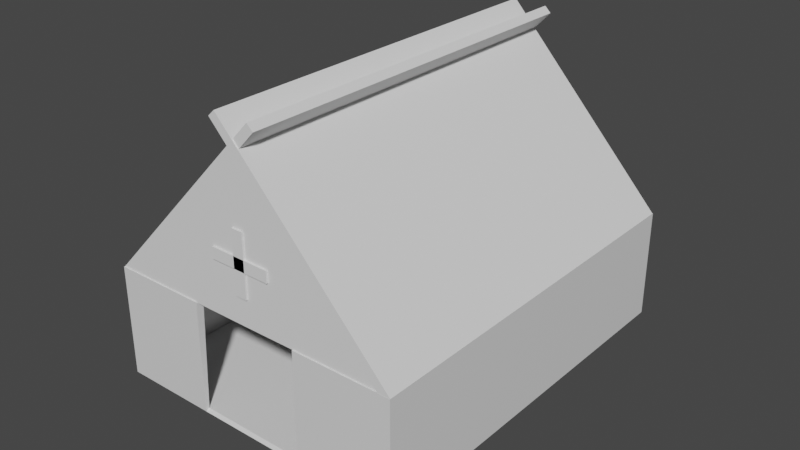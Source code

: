 # Source: MilitaryTent.blend  (saved by Blender 2.81.16; exported with 4.5.12 LTS)
import bpy
from mathutils import Matrix  # noqa: F401  (used for matrix-valued properties, if any)

bpy.ops.wm.read_factory_settings(use_empty=True)
scene = bpy.context.scene
scene.name = 'Scene'

# ---- collections
col_collection = bpy.data.collections.new('Collection'); scene.collection.children.link(col_collection)

# ---- materials (node trees are filled in below, after node groups)
mat_material = bpy.data.materials.new('Material')
mat_material.alpha_threshold = 0.0
mat_material.use_transparent_shadow = False
mat_material.line_color = (0.0, 0.0, 0.0, 1.0)

# ---- material node trees
mat_material.use_nodes = True; mat_material.node_tree.nodes.clear()
_N = mat_material.node_tree.nodes; _L = mat_material.node_tree.links
n0 = _N.new('ShaderNodeOutputMaterial'); n0.name = 'Material Output'; n0.location = (300, 300)
n1 = _N.new('ShaderNodeBsdfPrincipled'); n1.name = 'Principled BSDF'; n1.location = (10, 300)
n1.distribution = 'GGX'
n1.subsurface_method = 'BURLEY'
n1.inputs[2].default_value = 0.4
n1.inputs[3].default_value = 1.45
n1.inputs[27].default_value = (0.0, 0.0, 0.0, 1.0)
n1.inputs[28].default_value = 1.0
_L.new(n1.outputs[0], n0.inputs[0])
n0.is_active_output = True

# ---- world
world_world = bpy.data.worlds.new('World'); scene.world = world_world
world_world.use_nodes = True; world_world.node_tree.nodes.clear()
_N = world_world.node_tree.nodes; _L = world_world.node_tree.links
n0 = _N.new('ShaderNodeOutputWorld'); n0.name = 'World Output'; n0.location = (300, 300)
n1 = _N.new('ShaderNodeBackground'); n1.name = 'Background'; n1.location = (10, 300)
n1.inputs[0].default_value = (0.05088, 0.05088, 0.05088, 1.0)
_L.new(n1.outputs[0], n0.inputs[0])
n0.is_active_output = True
world_world.color = (0.05088, 0.05088, 0.05088)
world_world.use_sun_shadow = False
world_world.sun_shadow_jitter_overblur = 0.0

# ---- meshes
me_cube = bpy.data.meshes.new('Cube')
me_cube.from_pydata([(1.0, 1.0, 1.0), (1.0, 1.0, -1.0), (1.0, -1.0, 1.0), (1.0, -1.0, -1.0), (-1.0, 1.0, 1.0), (-1.0, 1.0, -1.0), (-1.0, -1.0, 1.0), (-1.0, -1.0, -1.0), (-0.3776, 1.0, -1.0), (-0.3776, -1.0, 1.0), (-0.3776, -1.0, -1.0), (-0.3776, 1.0, 1.0), (0.3503, -1.0, -1.0), (0.3503, 1.0, 1.0), (0.3503, 1.0, -1.0), (0.3503, -1.0, 1.0)], [], [(10, 9, 6, 7), (7, 6, 4, 5), (14, 1, 3, 12), (1, 0, 2, 3), (14, 13, 0, 1), (5, 4, 11, 8), (5, 8, 10, 7), (3, 2, 15, 12), (8, 11, 13, 14), (8, 14, 12, 10)])
_uv = me_cube.uv_layers.new(name='UVMap')
_uv.uv.foreach_set('vector', [0.375, 0.9222, 0.625, 0.9222, 0.625, 1.0, 0.375, 1.0, 0.375, 0.0, 0.625, 0.0, 0.625, 0.25, 0.375, 0.25, 0.2938, 0.5, 0.375, 0.5, 0.375, 0.75, 0.2938, 0.75, 0.375, 0.5, 0.625, 0.5, 0.625, 0.75, 0.375, 0.75, 0.375, 0.4188, 0.625, 0.4188, 0.625, 0.5, 0.375, 0.5, 0.375, 0.25, 0.625, 0.25, 0.625, 0.3278, 0.375, 0.3278, 0.125, 0.5, 0.2028, 0.5, 0.2028, 0.75, 0.125, 0.75, 0.375, 0.75, 0.625, 0.75, 0.625, 0.8312, 0.375, 0.8312, 0.375, 0.3278, 0.625, 0.3278, 0.625, 0.4188, 0.375, 0.4188, 0.2028, 0.5, 0.2938, 0.5, 0.2938, 0.75, 0.2028, 0.75])
me_cube.materials.append(mat_material)
me_cube.use_remesh_preserve_volume = False
me_cube.use_remesh_preserve_attributes = False
me_cube.use_mirror_vertex_groups = False
me_cube.update()
me_cube_001 = bpy.data.meshes.new('Cube.001')
me_cube_001.from_pydata([(-1.0, -1.0, -1.0), (-1.0, -1.0, 1.0), (-1.0, 1.0, -1.0), (-1.0, 1.0, 1.0), (1.0, -1.0, -1.0), (1.0, -1.0, 1.0), (1.0, 1.0, -1.0), (1.0, 1.0, 1.0), (-1.0, -0.9712, -1.0), (-1.0, -0.9712, 1.0), (1.0, -0.9712, -1.0), (1.0, -0.9712, 1.0), (49.47, -0.9712, 0.7039), (49.47, -1.0, 0.7039), (25.59, -1.0, -0.11), (25.59, -0.9712, -0.11), (1.014, -1.0, 0.8034), (1.014, -0.9712, 0.8034), (1.178, -1.0, -1.0), (1.178, -0.9712, -1.0), (27.49, -1.0, 0.749), (14.12, -1.0, -0.4988), (27.49, -0.9712, 0.749), (14.12, -0.9712, -0.4988)], [], [(8, 9, 3, 2), (2, 3, 7, 6), (22, 20, 13, 12), (4, 5, 1, 0), (8, 10, 4, 0), (11, 9, 1, 5), (7, 3, 9, 11), (2, 6, 10, 8), (6, 7, 11, 10), (0, 1, 9, 8), (15, 12, 13, 14), (20, 21, 14, 13), (23, 22, 12, 15), (21, 23, 15, 14), (4, 10, 19, 18), (10, 11, 17, 19), (5, 4, 18, 16), (11, 5, 16, 17), (18, 19, 23, 21), (19, 17, 22, 23), (16, 18, 21, 20), (17, 16, 20, 22)])
_uv = me_cube_001.uv_layers.new(name='UVMap')
_uv.uv.foreach_set('vector', [0.375, 0.003605, 0.625, 0.003605, 0.625, 0.25, 0.375, 0.25, 0.375, 0.25, 0.625, 0.25, 0.625, 0.5, 0.375, 0.5, 0.625, 0.7464, 0.625, 0.75, 0.625, 0.75, 0.625, 0.7464, 0.375, 0.75, 0.625, 0.75, 0.625, 1.0, 0.375, 1.0, 0.125, 0.7464, 0.375, 0.7464, 0.375, 0.75, 0.125, 0.75, 0.625, 0.7464, 0.875, 0.7464, 0.875, 0.75, 0.625, 0.75, 0.625, 0.5, 0.875, 0.5, 0.875, 0.7464, 0.625, 0.7464, 0.125, 0.5, 0.375, 0.5, 0.375, 0.7464, 0.125, 0.7464, 0.375, 0.5, 0.625, 0.5, 0.625, 0.7464, 0.375, 0.7464, 0.375, 0.0, 0.625, 0.0, 0.625, 0.003605, 0.375, 0.003605, 0.375, 0.7464, 0.625, 0.7464, 0.625, 0.75, 0.375, 0.75, 0.625, 0.75, 0.375, 0.75, 0.375, 0.75, 0.625, 0.75, 0.375, 0.7464, 0.625, 0.7464, 0.625, 0.7464, 0.375, 0.7464, 0.375, 0.75, 0.375, 0.7464, 0.375, 0.7464, 0.375, 0.75, 0.375, 0.75, 0.375, 0.7464, 0.375, 0.7464, 0.375, 0.75, 0.375, 0.7464, 0.625, 0.7464, 0.625, 0.7464, 0.375, 0.7464, 0.625, 0.75, 0.375, 0.75, 0.375, 0.75, 0.625, 0.75, 0.625, 0.7464, 0.625, 0.75, 0.625, 0.75, 0.625, 0.7464, 0.375, 0.75, 0.375, 0.7464, 0.375, 0.7464, 0.375, 0.75, 0.375, 0.7464, 0.625, 0.7464, 0.625, 0.7464, 0.375, 0.7464, 0.625, 0.75, 0.375, 0.75, 0.375, 0.75, 0.625, 0.75, 0.625, 0.7464, 0.625, 0.75, 0.625, 0.75, 0.625, 0.7464])
me_cube_001.use_remesh_fix_poles = True
me_cube_001.use_remesh_preserve_attributes = False
me_cube_001.use_mirror_vertex_groups = False
me_cube_001.update()
me_cube_002 = bpy.data.meshes.new('Cube.002')
me_cube_002.from_pydata([(-1.0, -1.0, -1.0), (-1.0, -1.0, 1.0), (-1.0, 1.0, -1.0), (-1.0, 1.0, 1.0), (1.0, -1.0, -1.0), (1.0, -1.0, 1.0), (1.0, 1.0, -1.0), (1.0, 1.0, 1.0), (-1.0, 0.9807, -1.0), (-1.0, 0.9807, 1.0), (1.0, 0.9807, -1.0), (1.0, 0.9807, 1.0), (26.39, 1.0, 0.1111), (49.92, 1.0, -0.6852), (49.92, 0.9807, -0.6852), (26.39, 0.9807, 0.1111), (1.059, 1.0, 1.0), (1.028, 1.0, -0.74), (1.059, 0.9807, 1.0), (1.028, 0.9807, -0.74)], [], [(8, 9, 3, 2), (2, 3, 7, 6), (10, 11, 5, 4), (4, 5, 1, 0), (8, 10, 4, 0), (11, 9, 1, 5), (7, 3, 9, 11), (2, 6, 10, 8), (17, 16, 12, 13), (0, 1, 9, 8), (13, 12, 15, 14), (16, 18, 15, 12), (19, 17, 13, 14), (18, 19, 14, 15), (11, 10, 19, 18), (10, 6, 17, 19), (7, 11, 18, 16), (6, 7, 16, 17)])
_uv = me_cube_002.uv_layers.new(name='UVMap')
_uv.uv.foreach_set('vector', [0.375, 0.2476, 0.625, 0.2476, 0.625, 0.25, 0.375, 0.25, 0.375, 0.25, 0.625, 0.25, 0.625, 0.5, 0.375, 0.5, 0.375, 0.5024, 0.625, 0.5024, 0.625, 0.75, 0.375, 0.75, 0.375, 0.75, 0.625, 0.75, 0.625, 1.0, 0.375, 1.0, 0.125, 0.5024, 0.375, 0.5024, 0.375, 0.75, 0.125, 0.75, 0.625, 0.5024, 0.875, 0.5024, 0.875, 0.75, 0.625, 0.75, 0.625, 0.5, 0.875, 0.5, 0.875, 0.5024, 0.625, 0.5024, 0.125, 0.5, 0.375, 0.5, 0.375, 0.5024, 0.125, 0.5024, 0.375, 0.5, 0.625, 0.5, 0.625, 0.5, 0.4143, 0.5, 0.375, 0.0, 0.625, 0.0, 0.625, 0.2476, 0.375, 0.2476, 0.4143, 0.5, 0.625, 0.5, 0.625, 0.5024, 0.4143, 0.5024, 0.625, 0.5, 0.625, 0.5024, 0.625, 0.5024, 0.625, 0.5, 0.375, 0.5024, 0.375, 0.5, 0.4143, 0.5, 0.4143, 0.5024, 0.625, 0.5024, 0.375, 0.5024, 0.4143, 0.5024, 0.625, 0.5024, 0.625, 0.5024, 0.375, 0.5024, 0.375, 0.5024, 0.625, 0.5024, 0.375, 0.5024, 0.375, 0.5, 0.375, 0.5, 0.375, 0.5024, 0.625, 0.5, 0.625, 0.5024, 0.625, 0.5024, 0.625, 0.5, 0.375, 0.5, 0.625, 0.5, 0.625, 0.5, 0.375, 0.5])
me_cube_002.use_remesh_fix_poles = True
me_cube_002.use_remesh_preserve_attributes = False
me_cube_002.use_mirror_vertex_groups = False
me_cube_002.update()
me_cube_003 = bpy.data.meshes.new('Cube.003')
me_cube_003.from_pydata([(-1.0, -1.0, -1.0), (-1.0, -1.0, 1.0), (-1.0, 1.0, -1.0), (-1.0, 1.0, 1.0), (1.0, -1.0, -1.0), (1.0, -1.0, 1.0), (1.0, 1.0, -1.0), (1.0, 1.0, 1.0)], [], [(0, 1, 3, 2), (2, 3, 7, 6), (6, 7, 5, 4), (4, 5, 1, 0), (2, 6, 4, 0), (7, 3, 1, 5)])
_uv = me_cube_003.uv_layers.new(name='UVMap')
_uv.uv.foreach_set('vector', [0.375, 0.0, 0.625, 0.0, 0.625, 0.25, 0.375, 0.25, 0.375, 0.25, 0.625, 0.25, 0.625, 0.5, 0.375, 0.5, 0.375, 0.5, 0.625, 0.5, 0.625, 0.75, 0.375, 0.75, 0.375, 0.75, 0.625, 0.75, 0.625, 1.0, 0.375, 1.0, 0.125, 0.5, 0.375, 0.5, 0.375, 0.75, 0.125, 0.75, 0.625, 0.5, 0.875, 0.5, 0.875, 0.75, 0.625, 0.75])
me_cube_003.use_remesh_fix_poles = True
me_cube_003.use_remesh_preserve_attributes = False
me_cube_003.use_mirror_vertex_groups = False
me_cube_003.update()
me_cube_004 = bpy.data.meshes.new('Cube.004')
me_cube_004.from_pydata([(-1.0, -1.0, -1.0), (-1.0, -1.0, 1.0), (-1.0, 1.0, -1.0), (-1.0, 1.0, 1.0), (1.0, -1.0, -1.0), (1.0, -1.0, 1.0), (1.0, 1.0, -1.0), (1.0, 1.0, 1.0)], [], [(0, 1, 3, 2), (2, 3, 7, 6), (6, 7, 5, 4), (4, 5, 1, 0), (2, 6, 4, 0), (7, 3, 1, 5)])
_uv = me_cube_004.uv_layers.new(name='UVMap')
_uv.uv.foreach_set('vector', [0.375, 0.0, 0.625, 0.0, 0.625, 0.25, 0.375, 0.25, 0.375, 0.25, 0.625, 0.25, 0.625, 0.5, 0.375, 0.5, 0.375, 0.5, 0.625, 0.5, 0.625, 0.75, 0.375, 0.75, 0.375, 0.75, 0.625, 0.75, 0.625, 1.0, 0.375, 1.0, 0.125, 0.5, 0.375, 0.5, 0.375, 0.75, 0.125, 0.75, 0.625, 0.5, 0.875, 0.5, 0.875, 0.75, 0.625, 0.75])
me_cube_004.use_remesh_fix_poles = True
me_cube_004.use_remesh_preserve_attributes = False
me_cube_004.use_mirror_vertex_groups = False
me_cube_004.update()

# ---- objects
ob_cube = bpy.data.objects.new('Cube', me_cube)
ob_cube_001 = bpy.data.objects.new('Cube.001', me_cube_001)
ob_cube_002 = bpy.data.objects.new('Cube.002', me_cube_002)
ob_cube_003 = bpy.data.objects.new('Cube.003', me_cube_003)
ob_cube_004 = bpy.data.objects.new('Cube.004', me_cube_004)

# ---- transforms, parenting, visibility, modifiers, constraints
ob_cube.location = (0.0, 0.0, 1.191)
ob_cube.scale = (3.35, 4.286, 1.216)
ob_cube.lock_rotations_4d = False
ob_cube.empty_display_type = 'ARROWS'
ob_cube.lineart.crease_threshold = 0.0
_m = ob_cube.modifiers.new('Solidify', 'SOLIDIFY')
_m.thickness = 0.04
_m.nonmanifold_thickness_mode = 'FIXED'
_m.nonmanifold_merge_threshold = 0.0003
ob_cube_001.location = (-1.411, 0.009759, 4.303)
ob_cube_001.rotation_euler = (0.0, 0.761, 0.0)
ob_cube_001.scale = (0.09588, 4.269, 2.708)
ob_cube_001.lineart.crease_threshold = 0.0
ob_cube_002.location = (1.436, -0.01528, 4.324)
ob_cube_002.rotation_euler = (-0.0, 2.389, -0.0)
ob_cube_002.scale = (0.09588, 4.269, 2.708)
ob_cube_002.lineart.crease_threshold = 0.0
ob_cube_003.location = (0.0, -4.252, 3.65)
ob_cube_003.scale = (0.1245, 0.04788, 0.6644)
ob_cube_003.lineart.crease_threshold = 0.0
ob_cube_004.location = (0.0, -4.252, 3.65)
ob_cube_004.rotation_euler = (-0.0, 1.581, -0.0)
ob_cube_004.scale = (0.1245, 0.04788, 0.6644)
ob_cube_004.lineart.crease_threshold = 0.0

# ---- collection membership
col_collection.objects.link(ob_cube)
col_collection.objects.link(ob_cube_001)
col_collection.objects.link(ob_cube_002)
col_collection.objects.link(ob_cube_003)
col_collection.objects.link(ob_cube_004)

# ---- scene / render settings (as saved in the file)
scene.frame_start = 1; scene.frame_end = 250; scene.frame_set(1)
scene.render.engine = 'BLENDER_EEVEE_NEXT'
scene.cycles.use_denoising = False
scene.cycles.samples = 128
scene.cycles.sampling_pattern = 'TABULATED_SOBOL'
scene.cycles.use_adaptive_sampling = False
scene.cycles.use_light_tree = False
scene.view_settings.view_transform = 'Filmic'
bpy.context.view_layer.update()

# ---- added for rendering (the .blend has no active camera and no usable light): camera, sun
cam_auto = bpy.data.cameras.new('AutoCamera')
cam_auto.lens = 50.0
cam_auto.sensor_width = 36.0
cam_auto.clip_end = 1000.0
ob_auto_camera = bpy.data.objects.new('AutoCamera', cam_auto)
scene.collection.objects.link(ob_auto_camera)
ob_auto_camera.location = (12.6694, -15.2201, 12.8605)
ob_auto_camera.rotation_euler = (1.09748, -7.21219e-08, 0.694738)
scene.camera = ob_auto_camera
light_auto_sun = bpy.data.lights.new('AutoSun', 'SUN')
light_auto_sun.energy = 3.0
light_auto_sun.angle = 0.0523599
ob_auto_sun = bpy.data.objects.new('AutoSun', light_auto_sun)
scene.collection.objects.link(ob_auto_sun)
ob_auto_sun.rotation_euler = (0.872665, 0.174533, 0.523599)
bpy.context.view_layer.update()
